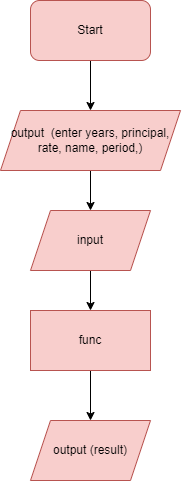

The diagram above was exported from draw.io. Its source (the exported page's mxGraphModel, read from the mxfile embedded in the PNG):
<mxGraphModel dx="1296" dy="753" grid="1" gridSize="10" guides="1" tooltips="1" connect="1" arrows="1" fold="1" page="1" pageScale="1" pageWidth="827" pageHeight="1169" math="0" shadow="0">
  <root>
    <mxCell id="0" />
    <mxCell id="1" parent="0" />
    <mxCell id="UI81EhyZMCojlC-glM4G-10" style="edgeStyle=orthogonalEdgeStyle;rounded=0;orthogonalLoop=1;jettySize=auto;html=1;exitX=0.5;exitY=1;exitDx=0;exitDy=0;entryX=0.5;entryY=0;entryDx=0;entryDy=0;" edge="1" parent="1" source="UI81EhyZMCojlC-glM4G-1" target="UI81EhyZMCojlC-glM4G-2">
      <mxGeometry relative="1" as="geometry" />
    </mxCell>
    <mxCell id="UI81EhyZMCojlC-glM4G-1" value="Start" style="rounded=1;whiteSpace=wrap;html=1;fillColor=#f8cecc;strokeColor=#B85450;" vertex="1" parent="1">
      <mxGeometry x="-60" y="50" width="120" height="60" as="geometry" />
    </mxCell>
    <mxCell id="UI81EhyZMCojlC-glM4G-15" style="edgeStyle=orthogonalEdgeStyle;rounded=0;orthogonalLoop=1;jettySize=auto;html=1;entryX=0.5;entryY=0;entryDx=0;entryDy=0;" edge="1" parent="1" source="UI81EhyZMCojlC-glM4G-2" target="UI81EhyZMCojlC-glM4G-3">
      <mxGeometry relative="1" as="geometry" />
    </mxCell>
    <mxCell id="UI81EhyZMCojlC-glM4G-2" value="output&amp;nbsp; (enter years, principal, rate, name, period,)" style="shape=parallelogram;perimeter=parallelogramPerimeter;whiteSpace=wrap;html=1;fixedSize=1;fillColor=#f8cecc;strokeColor=#b85450;" vertex="1" parent="1">
      <mxGeometry x="-90" y="160" width="180" height="60" as="geometry" />
    </mxCell>
    <mxCell id="UI81EhyZMCojlC-glM4G-16" style="edgeStyle=orthogonalEdgeStyle;rounded=0;orthogonalLoop=1;jettySize=auto;html=1;entryX=0.5;entryY=0;entryDx=0;entryDy=0;" edge="1" parent="1" source="UI81EhyZMCojlC-glM4G-3" target="UI81EhyZMCojlC-glM4G-5">
      <mxGeometry relative="1" as="geometry" />
    </mxCell>
    <mxCell id="UI81EhyZMCojlC-glM4G-3" value="input" style="shape=parallelogram;perimeter=parallelogramPerimeter;whiteSpace=wrap;html=1;fixedSize=1;fillColor=#f8cecc;strokeColor=#b85450;" vertex="1" parent="1">
      <mxGeometry x="-60" y="260" width="120" height="60" as="geometry" />
    </mxCell>
    <mxCell id="UI81EhyZMCojlC-glM4G-17" style="edgeStyle=orthogonalEdgeStyle;rounded=0;orthogonalLoop=1;jettySize=auto;html=1;entryX=0.5;entryY=0;entryDx=0;entryDy=0;" edge="1" parent="1" source="UI81EhyZMCojlC-glM4G-5" target="UI81EhyZMCojlC-glM4G-6">
      <mxGeometry relative="1" as="geometry" />
    </mxCell>
    <mxCell id="UI81EhyZMCojlC-glM4G-5" value="func" style="rounded=0;whiteSpace=wrap;html=1;fillColor=#f8cecc;strokeColor=#b85450;" vertex="1" parent="1">
      <mxGeometry x="-60" y="360" width="120" height="60" as="geometry" />
    </mxCell>
    <mxCell id="UI81EhyZMCojlC-glM4G-6" value="output (result)" style="shape=parallelogram;perimeter=parallelogramPerimeter;whiteSpace=wrap;html=1;fixedSize=1;fillColor=#f8cecc;strokeColor=#b85450;" vertex="1" parent="1">
      <mxGeometry x="-60" y="470" width="120" height="60" as="geometry" />
    </mxCell>
  </root>
</mxGraphModel>